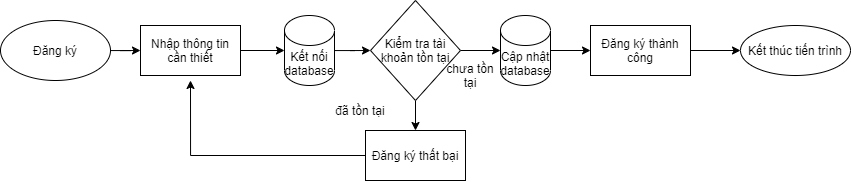

The diagram above was exported from draw.io. Its source (the exported page's mxGraphModel, read from the mxfile embedded in the PNG):
<mxGraphModel dx="1021" dy="485" grid="1" gridSize="10" guides="1" tooltips="1" connect="1" arrows="1" fold="1" page="1" pageScale="1" pageWidth="827" pageHeight="1169" math="0" shadow="0">
  <root>
    <mxCell id="WIyWlLk6GJQsqaUBKTNV-0" />
    <mxCell id="WIyWlLk6GJQsqaUBKTNV-1" parent="WIyWlLk6GJQsqaUBKTNV-0" />
    <mxCell id="i-Agz4D4ovYzStrADSq9-0" style="edgeStyle=orthogonalEdgeStyle;rounded=0;orthogonalLoop=1;jettySize=auto;html=1;entryX=0;entryY=0.5;entryDx=0;entryDy=0;" edge="1" parent="WIyWlLk6GJQsqaUBKTNV-1" source="i-Agz4D4ovYzStrADSq9-1" target="i-Agz4D4ovYzStrADSq9-3">
      <mxGeometry relative="1" as="geometry" />
    </mxCell>
    <mxCell id="i-Agz4D4ovYzStrADSq9-1" value="Đăng ký" style="ellipse;whiteSpace=wrap;html=1;" vertex="1" parent="WIyWlLk6GJQsqaUBKTNV-1">
      <mxGeometry x="80" y="200" width="110" height="60" as="geometry" />
    </mxCell>
    <mxCell id="i-Agz4D4ovYzStrADSq9-2" style="edgeStyle=orthogonalEdgeStyle;rounded=0;orthogonalLoop=1;jettySize=auto;html=1;" edge="1" parent="WIyWlLk6GJQsqaUBKTNV-1" source="i-Agz4D4ovYzStrADSq9-3" target="i-Agz4D4ovYzStrADSq9-8">
      <mxGeometry relative="1" as="geometry" />
    </mxCell>
    <mxCell id="i-Agz4D4ovYzStrADSq9-3" value="Nhập thông tin cần thiết" style="rounded=0;whiteSpace=wrap;html=1;" vertex="1" parent="WIyWlLk6GJQsqaUBKTNV-1">
      <mxGeometry x="220" y="205" width="100" height="50" as="geometry" />
    </mxCell>
    <mxCell id="i-Agz4D4ovYzStrADSq9-5" style="edgeStyle=orthogonalEdgeStyle;rounded=0;orthogonalLoop=1;jettySize=auto;html=1;entryX=0.5;entryY=0;entryDx=0;entryDy=0;" edge="1" parent="WIyWlLk6GJQsqaUBKTNV-1" source="i-Agz4D4ovYzStrADSq9-6" target="i-Agz4D4ovYzStrADSq9-12">
      <mxGeometry relative="1" as="geometry">
        <mxPoint x="495" y="300" as="targetPoint" />
      </mxGeometry>
    </mxCell>
    <mxCell id="i-Agz4D4ovYzStrADSq9-18" style="edgeStyle=orthogonalEdgeStyle;rounded=0;orthogonalLoop=1;jettySize=auto;html=1;entryX=0;entryY=0.5;entryDx=0;entryDy=0;entryPerimeter=0;" edge="1" parent="WIyWlLk6GJQsqaUBKTNV-1" source="i-Agz4D4ovYzStrADSq9-6" target="i-Agz4D4ovYzStrADSq9-17">
      <mxGeometry relative="1" as="geometry" />
    </mxCell>
    <mxCell id="i-Agz4D4ovYzStrADSq9-6" value="Kiểm tra tài khoản tồn tại" style="rhombus;whiteSpace=wrap;html=1;" vertex="1" parent="WIyWlLk6GJQsqaUBKTNV-1">
      <mxGeometry x="450" y="180" width="90" height="100" as="geometry" />
    </mxCell>
    <mxCell id="i-Agz4D4ovYzStrADSq9-7" style="edgeStyle=orthogonalEdgeStyle;rounded=0;orthogonalLoop=1;jettySize=auto;html=1;entryX=0;entryY=0.5;entryDx=0;entryDy=0;" edge="1" parent="WIyWlLk6GJQsqaUBKTNV-1" source="i-Agz4D4ovYzStrADSq9-8" target="i-Agz4D4ovYzStrADSq9-6">
      <mxGeometry relative="1" as="geometry" />
    </mxCell>
    <mxCell id="i-Agz4D4ovYzStrADSq9-8" value="Kết nối database" style="shape=cylinder3;whiteSpace=wrap;html=1;boundedLbl=1;backgroundOutline=1;size=15;" vertex="1" parent="WIyWlLk6GJQsqaUBKTNV-1">
      <mxGeometry x="364" y="195" width="50" height="70" as="geometry" />
    </mxCell>
    <mxCell id="i-Agz4D4ovYzStrADSq9-11" style="edgeStyle=orthogonalEdgeStyle;rounded=0;orthogonalLoop=1;jettySize=auto;html=1;" edge="1" parent="WIyWlLk6GJQsqaUBKTNV-1" source="i-Agz4D4ovYzStrADSq9-12">
      <mxGeometry relative="1" as="geometry">
        <mxPoint x="270" y="260" as="targetPoint" />
      </mxGeometry>
    </mxCell>
    <mxCell id="i-Agz4D4ovYzStrADSq9-12" value="Đăng ký thất bại" style="rounded=0;whiteSpace=wrap;html=1;" vertex="1" parent="WIyWlLk6GJQsqaUBKTNV-1">
      <mxGeometry x="445" y="310" width="100" height="50" as="geometry" />
    </mxCell>
    <mxCell id="i-Agz4D4ovYzStrADSq9-13" value="Kết thúc tiến trình" style="ellipse;whiteSpace=wrap;html=1;" vertex="1" parent="WIyWlLk6GJQsqaUBKTNV-1">
      <mxGeometry x="820" y="205" width="110" height="50" as="geometry" />
    </mxCell>
    <mxCell id="i-Agz4D4ovYzStrADSq9-14" value="chưa tồn tại" style="text;html=1;strokeColor=none;fillColor=none;align=center;verticalAlign=middle;whiteSpace=wrap;rounded=0;" vertex="1" parent="WIyWlLk6GJQsqaUBKTNV-1">
      <mxGeometry x="520" y="245" width="60" height="20" as="geometry" />
    </mxCell>
    <mxCell id="i-Agz4D4ovYzStrADSq9-15" value="đã tồn tại" style="text;html=1;strokeColor=none;fillColor=none;align=center;verticalAlign=middle;whiteSpace=wrap;rounded=0;" vertex="1" parent="WIyWlLk6GJQsqaUBKTNV-1">
      <mxGeometry x="400" y="280" width="80" height="20" as="geometry" />
    </mxCell>
    <mxCell id="i-Agz4D4ovYzStrADSq9-20" style="edgeStyle=orthogonalEdgeStyle;rounded=0;orthogonalLoop=1;jettySize=auto;html=1;entryX=0;entryY=0.5;entryDx=0;entryDy=0;" edge="1" parent="WIyWlLk6GJQsqaUBKTNV-1" source="i-Agz4D4ovYzStrADSq9-17" target="i-Agz4D4ovYzStrADSq9-19">
      <mxGeometry relative="1" as="geometry" />
    </mxCell>
    <mxCell id="i-Agz4D4ovYzStrADSq9-17" value="Cập nhật database" style="shape=cylinder3;whiteSpace=wrap;html=1;boundedLbl=1;backgroundOutline=1;size=15;" vertex="1" parent="WIyWlLk6GJQsqaUBKTNV-1">
      <mxGeometry x="580" y="195" width="50" height="70" as="geometry" />
    </mxCell>
    <mxCell id="i-Agz4D4ovYzStrADSq9-21" style="edgeStyle=orthogonalEdgeStyle;rounded=0;orthogonalLoop=1;jettySize=auto;html=1;entryX=0;entryY=0.5;entryDx=0;entryDy=0;" edge="1" parent="WIyWlLk6GJQsqaUBKTNV-1" source="i-Agz4D4ovYzStrADSq9-19" target="i-Agz4D4ovYzStrADSq9-13">
      <mxGeometry relative="1" as="geometry" />
    </mxCell>
    <mxCell id="i-Agz4D4ovYzStrADSq9-19" value="Đăng ký thành công" style="rounded=0;whiteSpace=wrap;html=1;" vertex="1" parent="WIyWlLk6GJQsqaUBKTNV-1">
      <mxGeometry x="670" y="205" width="100" height="50" as="geometry" />
    </mxCell>
  </root>
</mxGraphModel>